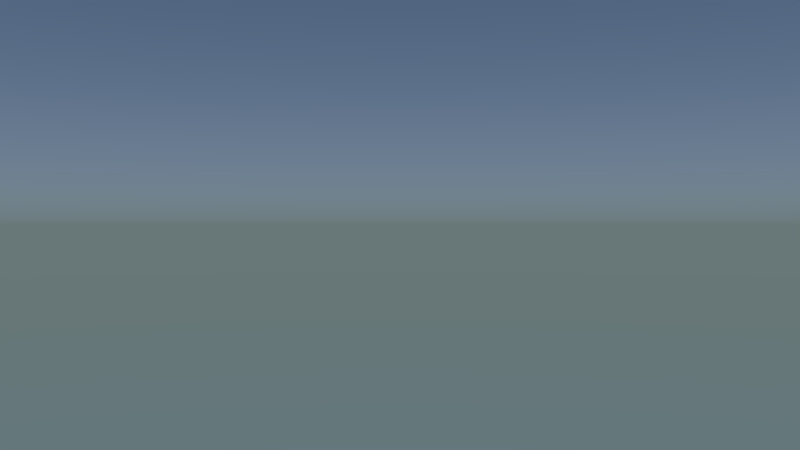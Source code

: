 # Source: ds-stadt-shot10.blend  (saved by Blender 2.74.0; exported with 4.5.12 LTS)
import bpy
from mathutils import Matrix  # noqa: F401  (used for matrix-valued properties, if any)

bpy.ops.wm.read_factory_settings(use_empty=True)
scene = bpy.context.scene
scene.name = 'Scene'

# ---- collections
col_collection_1 = bpy.data.collections.new('Collection 1'); scene.collection.children.link(col_collection_1)
col_stadt = bpy.data.collections.new('Stadt')  # instanced only; not linked into the scene
col_beamstrahl = bpy.data.collections.new('beamstrahl')  # instanced only; not linked into the scene
col_laterne = bpy.data.collections.new('laterne')  # instanced only; not linked into the scene
col_muelleimer = bpy.data.collections.new('muelleimer')  # instanced only; not linked into the scene
col_hase = bpy.data.collections.new('Hase')  # instanced only; not linked into the scene
col_minion = bpy.data.collections.new('Minion')  # instanced only; not linked into the scene

# ---- world
world_world = bpy.data.worlds.new('World'); scene.world = world_world
world_world.use_nodes = True; world_world.node_tree.nodes.clear()
_N = world_world.node_tree.nodes; _L = world_world.node_tree.links
n0 = _N.new('ShaderNodeOutputWorld'); n0.name = 'World Output'; n0.location = (300, 300)
n1 = _N.new('ShaderNodeBackground'); n1.name = 'Background'; n1.location = (10, 300)
n2 = _N.new('ShaderNodeTexSky'); n2.name = 'Sky Texture'; n2.location = (-190, 300)
n2.sky_type = 'HOSEK_WILKIE'
n2.sun_elevation = 1.571
_L.new(n1.outputs[0], n0.inputs[0])
_L.new(n2.outputs[0], n1.inputs[0])
n0.is_active_output = True
world_world.color = (0.05088, 0.05088, 0.05088)
world_world.use_sun_shadow = False
world_world.sun_shadow_jitter_overblur = 0.0
world_world.cycles.sampling_method = 'MANUAL'
world_world.cycles.sample_map_resolution = 256

# ---- cameras
cam_camera = bpy.data.cameras.new('Camera')
cam_camera.clip_end = 100.0
cam_camera.lens = 35.0
cam_camera.sensor_width = 32.0
cam_camera.sensor_height = 18.0
cam_camera.display_size = 2.0
cam_camera.dof.focus_distance = 0.0

# ---- lights
light_sun = bpy.data.lights.new('Sun', 'SUN')
light_sun.transmission_factor = 0.0
light_sun.angle = 0.1993
light_sun.energy = 1.0
light_sun.shadow_buffer_clip_start = 0.5
light_sun.shadow_soft_size = 0.1
light_sun.shadow_cascade_max_distance = 1000.0
light_sun.cycles.use_multiple_importance_sampling = False
arm_armature = bpy.data.armatures.new('Armature')  # bones are not reproduced

# ---- objects
ob_minion_proxy = bpy.data.objects.new('Minion_proxy', arm_armature)
ob_stadt = bpy.data.objects.new('Stadt', None)
ob_beamstrahl = bpy.data.objects.new('beamstrahl', None)
ob_sun = bpy.data.objects.new('Sun', light_sun)
ob_camera = bpy.data.objects.new('Camera', cam_camera)
ob_laterne = bpy.data.objects.new('laterne', None)
ob_muelleimer = bpy.data.objects.new('muelleimer', None)
ob_hase = bpy.data.objects.new('Hase', None)
ob_minion = bpy.data.objects.new('Minion', None)

# ---- transforms, parenting, visibility, modifiers, constraints
ob_minion_proxy.location = (5.235, -1.66, 0.1579)
ob_minion_proxy.rotation_euler = (0.0, -0.0, -3.142)
ob_minion_proxy.scale = (0.1, 0.1, 0.1)
ob_minion_proxy.lineart.crease_threshold = 0.0
ob_stadt.location = (0.0, 0.0, 0.0)
ob_stadt.empty_image_offset = (0.0, 0.0)
ob_stadt.show_instancer_for_render = False
ob_stadt.instance_type = 'COLLECTION'
ob_stadt.lineart.crease_threshold = 0.0
ob_beamstrahl.location = (4.8, -1.4, 2.5)
ob_beamstrahl.scale = (0.35, 0.35, 1.0)
ob_beamstrahl.empty_image_offset = (0.0, 0.0)
ob_beamstrahl.show_instancer_for_render = False
ob_beamstrahl.instance_type = 'COLLECTION'
ob_beamstrahl.lineart.crease_threshold = 0.0
ob_sun.location = (10.31, 1.149, 10.75)
ob_sun.rotation_euler = (0.0, 0.576, 0.384)
ob_sun.lineart.crease_threshold = 0.0
ob_camera.location = (5.0, 4.208, 0.8814)
ob_camera.rotation_euler = (1.571, 2.839e-06, 3.142)
ob_camera.lineart.crease_threshold = 0.0
ob_laterne.location = (4.092, -1.584, -0.06385)
ob_laterne.scale = (0.1, 0.1, 0.075)
ob_laterne.empty_image_offset = (0.0, 0.0)
ob_laterne.show_instancer_for_render = False
ob_laterne.instance_type = 'COLLECTION'
ob_laterne.lineart.crease_threshold = 0.0
ob_muelleimer.location = (5.6, -1.85, 0.0)
ob_muelleimer.scale = (0.1, 0.1, 0.1)
ob_muelleimer.empty_image_offset = (0.0, 0.0)
ob_muelleimer.show_instancer_for_render = False
ob_muelleimer.instance_type = 'COLLECTION'
ob_muelleimer.lineart.crease_threshold = 0.0
ob_hase.location = (4.791, -1.419, 0.628)
ob_hase.rotation_euler = (0.0, 0.0, 1.373)
ob_hase.scale = (0.03, 0.03, 0.03)
ob_hase.empty_image_offset = (0.0, 0.0)
ob_hase.show_instancer_for_render = False
ob_hase.instance_type = 'COLLECTION'
ob_hase.lineart.crease_threshold = 0.0
ob_minion.location = (5.23, -1.65, 0.136)
ob_minion.rotation_euler = (0.0, 0.0, 3.142)
ob_minion.scale = (0.1, 0.1, 0.1)
ob_minion.empty_image_offset = (0.0, 0.0)
ob_minion.show_instancer_for_render = False
ob_minion.instance_type = 'COLLECTION'
ob_minion.lineart.crease_threshold = 0.0
ob_stadt.instance_collection = col_stadt
ob_beamstrahl.instance_collection = col_beamstrahl
ob_laterne.instance_collection = col_laterne
ob_muelleimer.instance_collection = col_muelleimer
ob_hase.instance_collection = col_hase
ob_minion.instance_collection = col_minion

# ---- collection membership
col_collection_1.objects.link(ob_minion_proxy)
col_collection_1.objects.link(ob_stadt)
col_collection_1.objects.link(ob_beamstrahl)
col_collection_1.objects.link(ob_sun)
col_collection_1.objects.link(ob_camera)
col_collection_1.objects.link(ob_laterne)
col_collection_1.objects.link(ob_muelleimer)
col_collection_1.objects.link(ob_hase)
col_collection_1.objects.link(ob_minion)

# ---- scene / render settings (as saved in the file)
scene.camera = ob_camera
scene.frame_start = 100; scene.frame_end = 100; scene.frame_set(100)
scene.render.engine = 'CYCLES'
scene.render.fps = 30
scene.render.dither_intensity = 0.0
scene.cycles.use_denoising = False
scene.cycles.samples = 200
scene.cycles.sampling_pattern = 'TABULATED_SOBOL'
scene.cycles.light_sampling_threshold = 0.0
scene.cycles.use_adaptive_sampling = False
scene.cycles.use_light_tree = False
scene.cycles.blur_glossy = 0.0
scene.cycles.pixel_filter_type = 'GAUSSIAN'
scene.cycles.sample_clamp_indirect = 0.0
scene.view_settings.view_transform = 'Standard'
bpy.context.view_layer.update()
